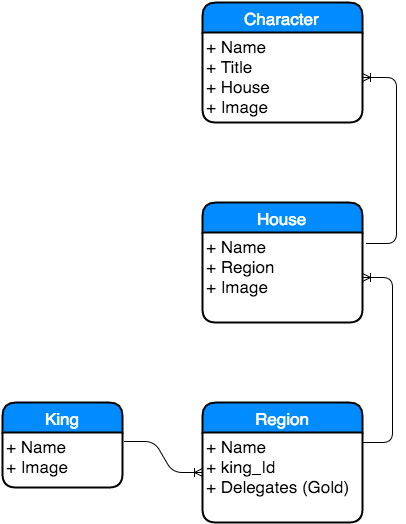

The diagram above was exported from draw.io. Its source (the exported page's mxGraphModel, read from the mxfile embedded in the PNG):
<mxGraphModel dx="954" dy="630" grid="1" gridSize="10" guides="1" tooltips="1" connect="1" arrows="1" fold="1" page="1" pageScale="1" pageWidth="826" pageHeight="1169" background="#ffffff" math="0">
  <root>
    <mxCell id="0" />
    <mxCell id="1" parent="0" />
    <mxCell id="42bc568e38789a5f-1" value="House" style="swimlane;html=1;childLayout=stackLayout;horizontal=1;startSize=30;horizontalStack=0;fillColor=#008cff;fontColor=#FFFFFF;rounded=1;fontSize=17;fontStyle=0;strokeWidth=2;resizeParent=0;resizeLast=1;shadow=0;dashed=0;align=center;" vertex="1" parent="1">
      <mxGeometry x="320" y="240" width="160" height="120" as="geometry" />
    </mxCell>
    <mxCell id="42bc568e38789a5f-2" value="+ Name&lt;div&gt;+ Region&lt;/div&gt;&lt;div&gt;+ Image&lt;/div&gt;" style="whiteSpace=wrap;html=1;align=left;strokeColor=none;fillColor=none;spacingLeft=4;fontSize=17;verticalAlign=top;resizable=0;rotatable=0;part=1;" vertex="1" parent="42bc568e38789a5f-1">
      <mxGeometry y="30" width="160" height="90" as="geometry" />
    </mxCell>
    <mxCell id="42bc568e38789a5f-3" value="Character" style="swimlane;html=1;childLayout=stackLayout;horizontal=1;startSize=30;horizontalStack=0;fillColor=#008cff;fontColor=#FFFFFF;rounded=1;fontSize=17;fontStyle=0;strokeWidth=2;resizeParent=0;resizeLast=1;shadow=0;dashed=0;align=center;" vertex="1" parent="1">
      <mxGeometry x="320" y="40" width="160" height="120" as="geometry" />
    </mxCell>
    <mxCell id="42bc568e38789a5f-4" value="+ Name&lt;div&gt;+ Title&lt;/div&gt;&lt;div&gt;+ House&lt;/div&gt;&lt;div&gt;+ Image&lt;/div&gt;" style="whiteSpace=wrap;html=1;align=left;strokeColor=none;fillColor=none;spacingLeft=4;fontSize=17;verticalAlign=top;resizable=0;rotatable=0;part=1;" vertex="1" parent="42bc568e38789a5f-3">
      <mxGeometry y="30" width="160" height="90" as="geometry" />
    </mxCell>
    <mxCell id="42bc568e38789a5f-5" value="Region" style="swimlane;html=1;childLayout=stackLayout;horizontal=1;startSize=30;horizontalStack=0;fillColor=#008cff;fontColor=#FFFFFF;rounded=1;fontSize=17;fontStyle=0;strokeWidth=2;resizeParent=0;resizeLast=1;shadow=0;dashed=0;align=center;" vertex="1" parent="1">
      <mxGeometry x="320" y="440" width="160" height="120" as="geometry" />
    </mxCell>
    <mxCell id="42bc568e38789a5f-6" value="+ Name&lt;div&gt;+ king_Id&lt;/div&gt;&lt;div&gt;+ Delegates (Gold)&lt;/div&gt;" style="whiteSpace=wrap;html=1;align=left;strokeColor=none;fillColor=none;spacingLeft=4;fontSize=17;verticalAlign=top;resizable=0;rotatable=0;part=1;" vertex="1" parent="42bc568e38789a5f-5">
      <mxGeometry y="30" width="160" height="90" as="geometry" />
    </mxCell>
    <mxCell id="42bc568e38789a5f-7" value="King" style="swimlane;html=1;childLayout=stackLayout;horizontal=1;startSize=30;horizontalStack=0;fillColor=#008cff;fontColor=#FFFFFF;rounded=1;fontSize=17;fontStyle=0;strokeWidth=2;resizeParent=0;resizeLast=1;shadow=0;dashed=0;align=center;" vertex="1" parent="1">
      <mxGeometry x="120" y="440" width="120" height="85" as="geometry" />
    </mxCell>
    <mxCell id="42bc568e38789a5f-8" value="+ Name&lt;div&gt;+ Image&lt;/div&gt;" style="whiteSpace=wrap;html=1;align=left;strokeColor=none;fillColor=none;spacingLeft=4;fontSize=17;verticalAlign=top;resizable=0;rotatable=0;part=1;" vertex="1" parent="42bc568e38789a5f-7">
      <mxGeometry y="30" width="120" height="55" as="geometry" />
    </mxCell>
    <mxCell id="42bc568e38789a5f-12" value="" style="edgeStyle=entityRelationEdgeStyle;html=1;endArrow=ERoneToMany;exitX=1.025;exitY=0.123;exitPerimeter=0;" edge="1" parent="1" source="42bc568e38789a5f-2" target="42bc568e38789a5f-4">
      <mxGeometry width="100" height="100" relative="1" as="geometry">
        <mxPoint x="160" y="210" as="sourcePoint" />
        <mxPoint x="260" y="110" as="targetPoint" />
      </mxGeometry>
    </mxCell>
    <mxCell id="42bc568e38789a5f-13" value="" style="edgeStyle=entityRelationEdgeStyle;html=1;endArrow=ERoneToMany;exitX=1;exitY=0.115;exitPerimeter=0;" edge="1" parent="1" source="42bc568e38789a5f-6" target="42bc568e38789a5f-2">
      <mxGeometry width="100" height="100" relative="1" as="geometry">
        <mxPoint x="674" y="481" as="sourcePoint" />
        <mxPoint x="670" y="310" as="targetPoint" />
      </mxGeometry>
    </mxCell>
    <mxCell id="42bc568e38789a5f-14" value="" style="edgeStyle=entityRelationEdgeStyle;html=1;endArrow=ERoneToMany;exitX=1.017;exitY=0.167;exitPerimeter=0;entryX=0;entryY=0.446;entryPerimeter=0;" edge="1" parent="1" source="42bc568e38789a5f-8" target="42bc568e38789a5f-6">
      <mxGeometry width="100" height="100" relative="1" as="geometry">
        <mxPoint x="80" y="610" as="sourcePoint" />
        <mxPoint x="180" y="510" as="targetPoint" />
      </mxGeometry>
    </mxCell>
  </root>
</mxGraphModel>